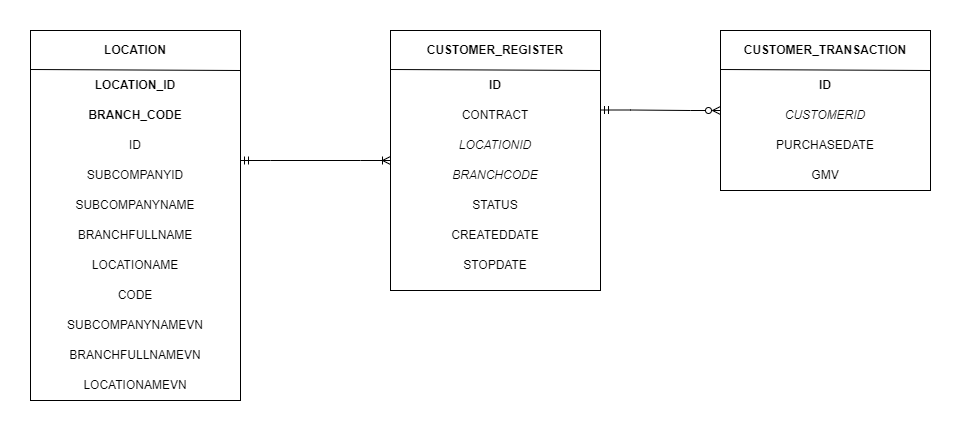

The diagram above was exported from draw.io. Its source (the exported page's mxGraphModel, read from the mxfile embedded in the PNG):
<mxGraphModel dx="1444" dy="796" grid="1" gridSize="10" guides="1" tooltips="1" connect="1" arrows="1" fold="1" page="1" pageScale="1" pageWidth="827" pageHeight="1169" math="0" shadow="0">
  <root>
    <mxCell id="0" />
    <mxCell id="1" parent="0" />
    <mxCell id="-mGXLQAmYHeKxJrh4Zlw-13" value="CODE" style="text;html=1;strokeColor=none;fillColor=none;align=center;verticalAlign=middle;whiteSpace=wrap;rounded=0;" vertex="1" parent="1">
      <mxGeometry x="120" y="400" width="210" height="30" as="geometry" />
    </mxCell>
    <mxCell id="-mGXLQAmYHeKxJrh4Zlw-2" value="" style="rounded=0;whiteSpace=wrap;html=1;" vertex="1" parent="1">
      <mxGeometry x="120" y="120" width="210" height="370" as="geometry" />
    </mxCell>
    <mxCell id="-mGXLQAmYHeKxJrh4Zlw-3" value="" style="endArrow=none;html=1;rounded=0;entryX=1;entryY=1;entryDx=0;entryDy=0;" edge="1" parent="1" target="-mGXLQAmYHeKxJrh4Zlw-4">
      <mxGeometry width="50" height="50" relative="1" as="geometry">
        <mxPoint x="120" y="159" as="sourcePoint" />
        <mxPoint x="330" y="159" as="targetPoint" />
      </mxGeometry>
    </mxCell>
    <mxCell id="-mGXLQAmYHeKxJrh4Zlw-4" value="&lt;b&gt;LOCATION&lt;/b&gt;" style="text;html=1;strokeColor=none;fillColor=none;align=center;verticalAlign=middle;whiteSpace=wrap;rounded=0;" vertex="1" parent="1">
      <mxGeometry x="120" y="120" width="210" height="40" as="geometry" />
    </mxCell>
    <mxCell id="-mGXLQAmYHeKxJrh4Zlw-5" value="&lt;b&gt;LOCATION_ID&lt;/b&gt;" style="text;html=1;strokeColor=none;fillColor=none;align=center;verticalAlign=middle;whiteSpace=wrap;rounded=0;" vertex="1" parent="1">
      <mxGeometry x="120" y="160" width="210" height="30" as="geometry" />
    </mxCell>
    <mxCell id="-mGXLQAmYHeKxJrh4Zlw-6" value="&lt;b&gt;BRANCH_CODE&lt;/b&gt;" style="text;html=1;strokeColor=none;fillColor=none;align=center;verticalAlign=middle;whiteSpace=wrap;rounded=0;" vertex="1" parent="1">
      <mxGeometry x="120" y="190" width="210" height="30" as="geometry" />
    </mxCell>
    <mxCell id="-mGXLQAmYHeKxJrh4Zlw-7" value="ID" style="text;html=1;strokeColor=none;fillColor=none;align=center;verticalAlign=middle;whiteSpace=wrap;rounded=0;" vertex="1" parent="1">
      <mxGeometry x="120" y="220" width="210" height="30" as="geometry" />
    </mxCell>
    <mxCell id="-mGXLQAmYHeKxJrh4Zlw-8" value="SUBCOMPANYID" style="text;html=1;strokeColor=none;fillColor=none;align=center;verticalAlign=middle;whiteSpace=wrap;rounded=0;" vertex="1" parent="1">
      <mxGeometry x="120" y="250" width="210" height="30" as="geometry" />
    </mxCell>
    <mxCell id="-mGXLQAmYHeKxJrh4Zlw-9" value="SUBCOMPANYNAME" style="text;html=1;strokeColor=none;fillColor=none;align=center;verticalAlign=middle;whiteSpace=wrap;rounded=0;" vertex="1" parent="1">
      <mxGeometry x="120" y="280" width="210" height="30" as="geometry" />
    </mxCell>
    <mxCell id="-mGXLQAmYHeKxJrh4Zlw-10" value="BRANCHFULLNAME" style="text;html=1;strokeColor=none;fillColor=none;align=center;verticalAlign=middle;whiteSpace=wrap;rounded=0;" vertex="1" parent="1">
      <mxGeometry x="120" y="310" width="210" height="30" as="geometry" />
    </mxCell>
    <mxCell id="-mGXLQAmYHeKxJrh4Zlw-11" value="LOCATIONAME" style="text;html=1;strokeColor=none;fillColor=none;align=center;verticalAlign=middle;whiteSpace=wrap;rounded=0;" vertex="1" parent="1">
      <mxGeometry x="120" y="340" width="210" height="30" as="geometry" />
    </mxCell>
    <mxCell id="-mGXLQAmYHeKxJrh4Zlw-12" value="CODE" style="text;html=1;strokeColor=none;fillColor=none;align=center;verticalAlign=middle;whiteSpace=wrap;rounded=0;" vertex="1" parent="1">
      <mxGeometry x="120" y="370" width="210" height="30" as="geometry" />
    </mxCell>
    <mxCell id="-mGXLQAmYHeKxJrh4Zlw-16" value="SUBCOMPANYNAMEVN" style="text;html=1;strokeColor=none;fillColor=none;align=center;verticalAlign=middle;whiteSpace=wrap;rounded=0;" vertex="1" parent="1">
      <mxGeometry x="120" y="400" width="210" height="30" as="geometry" />
    </mxCell>
    <mxCell id="-mGXLQAmYHeKxJrh4Zlw-17" value="BRANCHFULLNAMEVN" style="text;html=1;strokeColor=none;fillColor=none;align=center;verticalAlign=middle;whiteSpace=wrap;rounded=0;" vertex="1" parent="1">
      <mxGeometry x="120" y="430" width="210" height="30" as="geometry" />
    </mxCell>
    <mxCell id="-mGXLQAmYHeKxJrh4Zlw-18" value="LOCATIONAMEVN" style="text;html=1;strokeColor=none;fillColor=none;align=center;verticalAlign=middle;whiteSpace=wrap;rounded=0;" vertex="1" parent="1">
      <mxGeometry x="120" y="460" width="210" height="30" as="geometry" />
    </mxCell>
    <mxCell id="-mGXLQAmYHeKxJrh4Zlw-49" value="" style="rounded=0;whiteSpace=wrap;html=1;" vertex="1" parent="1">
      <mxGeometry x="480" y="120" width="210" height="260" as="geometry" />
    </mxCell>
    <mxCell id="-mGXLQAmYHeKxJrh4Zlw-50" value="" style="endArrow=none;html=1;rounded=0;entryX=1;entryY=1;entryDx=0;entryDy=0;" edge="1" parent="1" target="-mGXLQAmYHeKxJrh4Zlw-51">
      <mxGeometry width="50" height="50" relative="1" as="geometry">
        <mxPoint x="480" y="159" as="sourcePoint" />
        <mxPoint x="690" y="159" as="targetPoint" />
      </mxGeometry>
    </mxCell>
    <mxCell id="-mGXLQAmYHeKxJrh4Zlw-51" value="&lt;b&gt;CUSTOMER_REGISTER&lt;/b&gt;" style="text;html=1;strokeColor=none;fillColor=none;align=center;verticalAlign=middle;whiteSpace=wrap;rounded=0;" vertex="1" parent="1">
      <mxGeometry x="480" y="120" width="210" height="40" as="geometry" />
    </mxCell>
    <mxCell id="-mGXLQAmYHeKxJrh4Zlw-52" value="&lt;b&gt;ID&lt;/b&gt;" style="text;html=1;strokeColor=none;fillColor=none;align=center;verticalAlign=middle;whiteSpace=wrap;rounded=0;" vertex="1" parent="1">
      <mxGeometry x="480" y="160" width="210" height="30" as="geometry" />
    </mxCell>
    <mxCell id="-mGXLQAmYHeKxJrh4Zlw-53" value="CONTRACT" style="text;html=1;strokeColor=none;fillColor=none;align=center;verticalAlign=middle;whiteSpace=wrap;rounded=0;" vertex="1" parent="1">
      <mxGeometry x="480" y="190" width="210" height="30" as="geometry" />
    </mxCell>
    <mxCell id="-mGXLQAmYHeKxJrh4Zlw-54" value="LOCATIONID" style="text;html=1;strokeColor=none;fillColor=none;align=center;verticalAlign=middle;whiteSpace=wrap;rounded=0;fontStyle=2" vertex="1" parent="1">
      <mxGeometry x="480" y="220" width="210" height="30" as="geometry" />
    </mxCell>
    <mxCell id="-mGXLQAmYHeKxJrh4Zlw-55" value="BRANCHCODE" style="text;html=1;strokeColor=none;fillColor=none;align=center;verticalAlign=middle;whiteSpace=wrap;rounded=0;fontStyle=2" vertex="1" parent="1">
      <mxGeometry x="480" y="250" width="210" height="30" as="geometry" />
    </mxCell>
    <mxCell id="-mGXLQAmYHeKxJrh4Zlw-56" value="STATUS" style="text;html=1;strokeColor=none;fillColor=none;align=center;verticalAlign=middle;whiteSpace=wrap;rounded=0;" vertex="1" parent="1">
      <mxGeometry x="480" y="280" width="210" height="30" as="geometry" />
    </mxCell>
    <mxCell id="-mGXLQAmYHeKxJrh4Zlw-57" value="CREATEDDATE" style="text;html=1;strokeColor=none;fillColor=none;align=center;verticalAlign=middle;whiteSpace=wrap;rounded=0;" vertex="1" parent="1">
      <mxGeometry x="480" y="310" width="210" height="30" as="geometry" />
    </mxCell>
    <mxCell id="-mGXLQAmYHeKxJrh4Zlw-58" value="STOPDATE" style="text;html=1;strokeColor=none;fillColor=none;align=center;verticalAlign=middle;whiteSpace=wrap;rounded=0;" vertex="1" parent="1">
      <mxGeometry x="480" y="340" width="210" height="30" as="geometry" />
    </mxCell>
    <mxCell id="-mGXLQAmYHeKxJrh4Zlw-64" value="" style="edgeStyle=entityRelationEdgeStyle;fontSize=12;html=1;endArrow=ERoneToMany;endFill=0;rounded=0;entryX=0;entryY=0;entryDx=0;entryDy=0;exitX=1;exitY=0;exitDx=0;exitDy=0;startArrow=ERmandOne;startFill=0;" edge="1" parent="1" source="-mGXLQAmYHeKxJrh4Zlw-8" target="-mGXLQAmYHeKxJrh4Zlw-55">
      <mxGeometry width="100" height="100" relative="1" as="geometry">
        <mxPoint x="260" y="360" as="sourcePoint" />
        <mxPoint x="360" y="260" as="targetPoint" />
      </mxGeometry>
    </mxCell>
    <mxCell id="-mGXLQAmYHeKxJrh4Zlw-65" value="" style="rounded=0;whiteSpace=wrap;html=1;" vertex="1" parent="1">
      <mxGeometry x="810" y="120" width="210" height="160" as="geometry" />
    </mxCell>
    <mxCell id="-mGXLQAmYHeKxJrh4Zlw-66" value="" style="endArrow=none;html=1;rounded=0;entryX=1;entryY=1;entryDx=0;entryDy=0;" edge="1" parent="1" target="-mGXLQAmYHeKxJrh4Zlw-67">
      <mxGeometry width="50" height="50" relative="1" as="geometry">
        <mxPoint x="810" y="159" as="sourcePoint" />
        <mxPoint x="1020" y="159" as="targetPoint" />
      </mxGeometry>
    </mxCell>
    <mxCell id="-mGXLQAmYHeKxJrh4Zlw-67" value="&lt;b&gt;CUSTOMER_TRANSACTION&lt;/b&gt;" style="text;html=1;strokeColor=none;fillColor=none;align=center;verticalAlign=middle;whiteSpace=wrap;rounded=0;" vertex="1" parent="1">
      <mxGeometry x="810" y="120" width="210" height="40" as="geometry" />
    </mxCell>
    <mxCell id="-mGXLQAmYHeKxJrh4Zlw-68" value="&lt;b&gt;ID&lt;/b&gt;" style="text;html=1;strokeColor=none;fillColor=none;align=center;verticalAlign=middle;whiteSpace=wrap;rounded=0;" vertex="1" parent="1">
      <mxGeometry x="810" y="160" width="210" height="30" as="geometry" />
    </mxCell>
    <mxCell id="-mGXLQAmYHeKxJrh4Zlw-69" value="CUSTOMERID" style="text;html=1;strokeColor=none;fillColor=none;align=center;verticalAlign=middle;whiteSpace=wrap;rounded=0;fontStyle=2" vertex="1" parent="1">
      <mxGeometry x="810" y="190" width="210" height="30" as="geometry" />
    </mxCell>
    <mxCell id="-mGXLQAmYHeKxJrh4Zlw-70" value="PURCHASEDATE" style="text;html=1;strokeColor=none;fillColor=none;align=center;verticalAlign=middle;whiteSpace=wrap;rounded=0;" vertex="1" parent="1">
      <mxGeometry x="810" y="220" width="210" height="30" as="geometry" />
    </mxCell>
    <mxCell id="-mGXLQAmYHeKxJrh4Zlw-71" value="GMV" style="text;html=1;strokeColor=none;fillColor=none;align=center;verticalAlign=middle;whiteSpace=wrap;rounded=0;" vertex="1" parent="1">
      <mxGeometry x="810" y="250" width="210" height="30" as="geometry" />
    </mxCell>
    <mxCell id="-mGXLQAmYHeKxJrh4Zlw-75" value="" style="edgeStyle=entityRelationEdgeStyle;fontSize=12;html=1;endArrow=ERzeroToMany;endFill=0;rounded=0;exitX=1;exitY=0;exitDx=0;exitDy=0;startArrow=ERmandOne;startFill=0;" edge="1" parent="1">
      <mxGeometry width="100" height="100" relative="1" as="geometry">
        <mxPoint x="690" y="199.5" as="sourcePoint" />
        <mxPoint x="810" y="200" as="targetPoint" />
      </mxGeometry>
    </mxCell>
  </root>
</mxGraphModel>